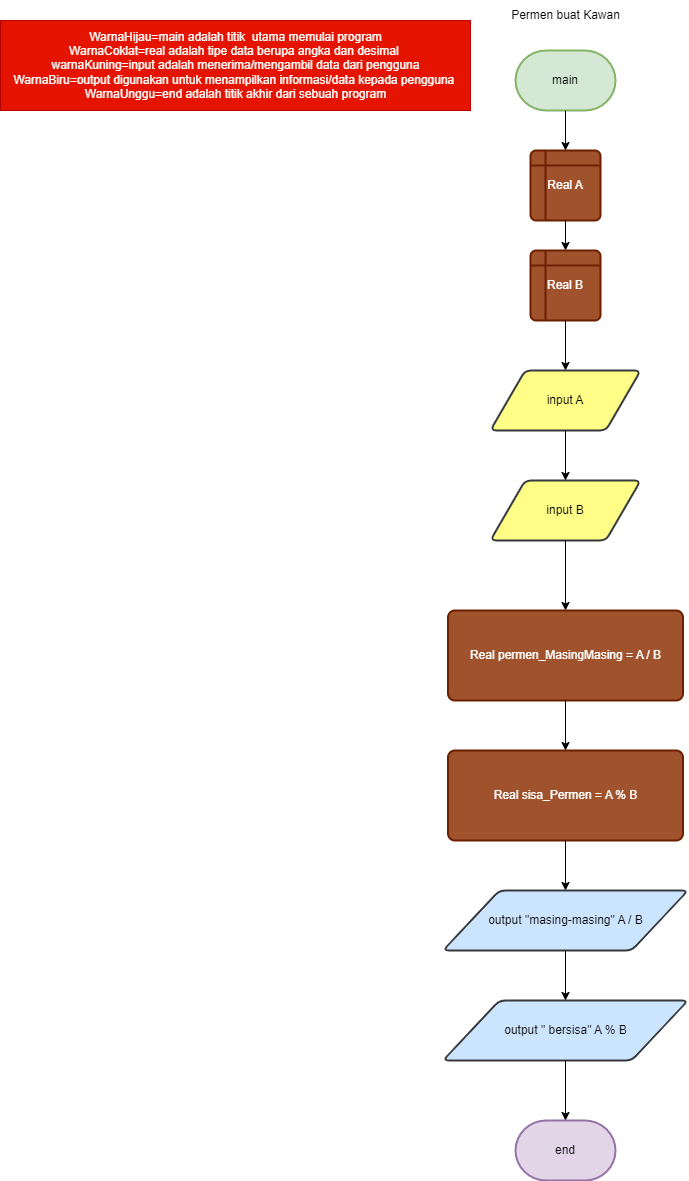

The diagram above was exported from draw.io. Its source (the exported page's mxGraphModel, read from the mxfile embedded in the PNG):
<mxGraphModel dx="880" dy="478" grid="1" gridSize="10" guides="1" tooltips="1" connect="1" arrows="1" fold="1" page="1" pageScale="1" pageWidth="850" pageHeight="1100" math="0" shadow="0">
  <root>
    <mxCell id="0" />
    <mxCell id="1" parent="0" />
    <mxCell id="V4_3JK9huV21oHgj38On-1" value="main" style="strokeWidth=2;html=1;shape=mxgraph.flowchart.terminator;whiteSpace=wrap;fillColor=#d5e8d4;strokeColor=#82b366;" parent="1" vertex="1">
      <mxGeometry x="525" y="100" width="100" height="60" as="geometry" />
    </mxCell>
    <mxCell id="V4_3JK9huV21oHgj38On-2" value="Permen buat Kawan" style="text;html=1;align=center;verticalAlign=middle;resizable=0;points=[];autosize=1;strokeColor=none;fillColor=none;" parent="1" vertex="1">
      <mxGeometry x="510" y="50" width="130" height="30" as="geometry" />
    </mxCell>
    <mxCell id="V4_3JK9huV21oHgj38On-3" value="Real A" style="shape=internalStorage;whiteSpace=wrap;html=1;dx=15;dy=15;rounded=1;arcSize=8;strokeWidth=2;fillColor=#a0522d;fontColor=#ffffff;strokeColor=#6D1F00;" parent="1" vertex="1">
      <mxGeometry x="540" y="200" width="70" height="70" as="geometry" />
    </mxCell>
    <mxCell id="V4_3JK9huV21oHgj38On-4" value="Real B" style="shape=internalStorage;whiteSpace=wrap;html=1;dx=15;dy=15;rounded=1;arcSize=8;strokeWidth=2;fillColor=#a0522d;fontColor=#ffffff;strokeColor=#6D1F00;" parent="1" vertex="1">
      <mxGeometry x="540" y="300" width="70" height="70" as="geometry" />
    </mxCell>
    <mxCell id="V4_3JK9huV21oHgj38On-5" value="input A" style="shape=parallelogram;html=1;strokeWidth=2;perimeter=parallelogramPerimeter;whiteSpace=wrap;rounded=1;arcSize=12;size=0.23;fillColor=#ffff88;strokeColor=#36393d;" parent="1" vertex="1">
      <mxGeometry x="500" y="420" width="150" height="60" as="geometry" />
    </mxCell>
    <mxCell id="V4_3JK9huV21oHgj38On-6" value="input B" style="shape=parallelogram;html=1;strokeWidth=2;perimeter=parallelogramPerimeter;whiteSpace=wrap;rounded=1;arcSize=12;size=0.23;fillColor=#ffff88;strokeColor=#36393d;" parent="1" vertex="1">
      <mxGeometry x="500" y="530" width="150" height="60" as="geometry" />
    </mxCell>
    <mxCell id="V4_3JK9huV21oHgj38On-7" value="Real permen_MasingMasing = A / B" style="rounded=1;whiteSpace=wrap;html=1;absoluteArcSize=1;arcSize=14;strokeWidth=2;fillColor=#a0522d;fontColor=#ffffff;strokeColor=#6D1F00;" parent="1" vertex="1">
      <mxGeometry x="457.5" y="660" width="235" height="90" as="geometry" />
    </mxCell>
    <mxCell id="V4_3JK9huV21oHgj38On-8" value="Real sisa_Permen = A % B" style="rounded=1;whiteSpace=wrap;html=1;absoluteArcSize=1;arcSize=14;strokeWidth=2;fillColor=#a0522d;fontColor=#ffffff;strokeColor=#6D1F00;" parent="1" vertex="1">
      <mxGeometry x="457.5" y="800" width="235" height="90" as="geometry" />
    </mxCell>
    <mxCell id="V4_3JK9huV21oHgj38On-9" value="output &quot;masing-masing&quot; A / B" style="shape=parallelogram;html=1;strokeWidth=2;perimeter=parallelogramPerimeter;whiteSpace=wrap;rounded=1;arcSize=12;size=0.23;fillColor=#cce5ff;strokeColor=#36393d;" parent="1" vertex="1">
      <mxGeometry x="452.5" y="940" width="245" height="60" as="geometry" />
    </mxCell>
    <mxCell id="V4_3JK9huV21oHgj38On-10" value="output &quot; bersisa&quot; A % B" style="shape=parallelogram;html=1;strokeWidth=2;perimeter=parallelogramPerimeter;whiteSpace=wrap;rounded=1;arcSize=12;size=0.23;fillColor=#cce5ff;strokeColor=#36393d;" parent="1" vertex="1">
      <mxGeometry x="452.5" y="1050" width="245" height="60" as="geometry" />
    </mxCell>
    <mxCell id="V4_3JK9huV21oHgj38On-11" value="end" style="strokeWidth=2;html=1;shape=mxgraph.flowchart.terminator;whiteSpace=wrap;fillColor=#e1d5e7;strokeColor=#9673a6;" parent="1" vertex="1">
      <mxGeometry x="525" y="1170" width="100" height="60" as="geometry" />
    </mxCell>
    <mxCell id="V4_3JK9huV21oHgj38On-12" value="" style="endArrow=classic;html=1;rounded=0;exitX=0.5;exitY=1;exitDx=0;exitDy=0;exitPerimeter=0;entryX=0.5;entryY=0;entryDx=0;entryDy=0;" parent="1" source="V4_3JK9huV21oHgj38On-1" target="V4_3JK9huV21oHgj38On-3" edge="1">
      <mxGeometry width="50" height="50" relative="1" as="geometry">
        <mxPoint x="400" y="310" as="sourcePoint" />
        <mxPoint x="450" y="260" as="targetPoint" />
      </mxGeometry>
    </mxCell>
    <mxCell id="V4_3JK9huV21oHgj38On-13" value="" style="endArrow=classic;html=1;rounded=0;entryX=0.5;entryY=0;entryDx=0;entryDy=0;exitX=0.5;exitY=1;exitDx=0;exitDy=0;" parent="1" source="V4_3JK9huV21oHgj38On-3" target="V4_3JK9huV21oHgj38On-4" edge="1">
      <mxGeometry width="50" height="50" relative="1" as="geometry">
        <mxPoint x="400" y="310" as="sourcePoint" />
        <mxPoint x="450" y="260" as="targetPoint" />
      </mxGeometry>
    </mxCell>
    <mxCell id="V4_3JK9huV21oHgj38On-14" value="" style="endArrow=classic;html=1;rounded=0;entryX=0.5;entryY=0;entryDx=0;entryDy=0;exitX=0.5;exitY=1;exitDx=0;exitDy=0;" parent="1" source="V4_3JK9huV21oHgj38On-4" target="V4_3JK9huV21oHgj38On-5" edge="1">
      <mxGeometry width="50" height="50" relative="1" as="geometry">
        <mxPoint x="400" y="420" as="sourcePoint" />
        <mxPoint x="450" y="370" as="targetPoint" />
      </mxGeometry>
    </mxCell>
    <mxCell id="V4_3JK9huV21oHgj38On-15" value="" style="endArrow=classic;html=1;rounded=0;entryX=0.5;entryY=0;entryDx=0;entryDy=0;exitX=0.5;exitY=1;exitDx=0;exitDy=0;" parent="1" source="V4_3JK9huV21oHgj38On-6" target="V4_3JK9huV21oHgj38On-7" edge="1">
      <mxGeometry width="50" height="50" relative="1" as="geometry">
        <mxPoint x="400" y="540" as="sourcePoint" />
        <mxPoint x="450" y="490" as="targetPoint" />
      </mxGeometry>
    </mxCell>
    <mxCell id="V4_3JK9huV21oHgj38On-17" value="" style="endArrow=classic;html=1;rounded=0;exitX=0.5;exitY=1;exitDx=0;exitDy=0;entryX=0.5;entryY=0;entryDx=0;entryDy=0;" parent="1" source="V4_3JK9huV21oHgj38On-5" target="V4_3JK9huV21oHgj38On-6" edge="1">
      <mxGeometry width="50" height="50" relative="1" as="geometry">
        <mxPoint x="400" y="540" as="sourcePoint" />
        <mxPoint x="450" y="490" as="targetPoint" />
      </mxGeometry>
    </mxCell>
    <mxCell id="V4_3JK9huV21oHgj38On-18" value="" style="endArrow=classic;html=1;rounded=0;exitX=0.5;exitY=1;exitDx=0;exitDy=0;entryX=0.5;entryY=0;entryDx=0;entryDy=0;" parent="1" source="V4_3JK9huV21oHgj38On-7" target="V4_3JK9huV21oHgj38On-8" edge="1">
      <mxGeometry width="50" height="50" relative="1" as="geometry">
        <mxPoint x="400" y="840" as="sourcePoint" />
        <mxPoint x="450" y="790" as="targetPoint" />
      </mxGeometry>
    </mxCell>
    <mxCell id="V4_3JK9huV21oHgj38On-19" value="" style="endArrow=classic;html=1;rounded=0;exitX=0.5;exitY=1;exitDx=0;exitDy=0;entryX=0.5;entryY=0;entryDx=0;entryDy=0;" parent="1" source="V4_3JK9huV21oHgj38On-8" target="V4_3JK9huV21oHgj38On-9" edge="1">
      <mxGeometry width="50" height="50" relative="1" as="geometry">
        <mxPoint x="400" y="1010" as="sourcePoint" />
        <mxPoint x="450" y="960" as="targetPoint" />
      </mxGeometry>
    </mxCell>
    <mxCell id="V4_3JK9huV21oHgj38On-20" value="" style="endArrow=classic;html=1;rounded=0;entryX=0.5;entryY=0;entryDx=0;entryDy=0;exitX=0.5;exitY=1;exitDx=0;exitDy=0;" parent="1" source="V4_3JK9huV21oHgj38On-9" target="V4_3JK9huV21oHgj38On-10" edge="1">
      <mxGeometry width="50" height="50" relative="1" as="geometry">
        <mxPoint x="400" y="1010" as="sourcePoint" />
        <mxPoint x="450" y="960" as="targetPoint" />
      </mxGeometry>
    </mxCell>
    <mxCell id="V4_3JK9huV21oHgj38On-21" value="" style="endArrow=classic;html=1;rounded=0;entryX=0.5;entryY=0;entryDx=0;entryDy=0;entryPerimeter=0;exitX=0.5;exitY=1;exitDx=0;exitDy=0;" parent="1" source="V4_3JK9huV21oHgj38On-10" target="V4_3JK9huV21oHgj38On-11" edge="1">
      <mxGeometry width="50" height="50" relative="1" as="geometry">
        <mxPoint x="400" y="1010" as="sourcePoint" />
        <mxPoint x="450" y="960" as="targetPoint" />
      </mxGeometry>
    </mxCell>
    <mxCell id="nz_qdHb6JIxerXwlpVX7-1" value="&lt;div&gt;WarnaHijau=main adalah titik&amp;nbsp; utama memulai program&lt;/div&gt;&lt;div&gt;WarnaCoklat=real adalah tipe data berupa angka dan desimal&amp;nbsp;&lt;/div&gt;&lt;div&gt;warnaKuning=input adalah menerima/mengambil data dari pengguna&lt;/div&gt;&lt;div&gt;WarnaBiru=output digunakan untuk menampilkan informasi/data kepada pengguna&amp;nbsp;&lt;/div&gt;&lt;div&gt;WarnaUnggu=end adalah titik akhir dari sebuah program&lt;/div&gt;" style="text;html=1;align=center;verticalAlign=middle;resizable=0;points=[];autosize=1;strokeColor=#B20000;fillColor=#e51400;fontColor=#ffffff;" vertex="1" parent="1">
      <mxGeometry x="10" y="70" width="470" height="90" as="geometry" />
    </mxCell>
  </root>
</mxGraphModel>